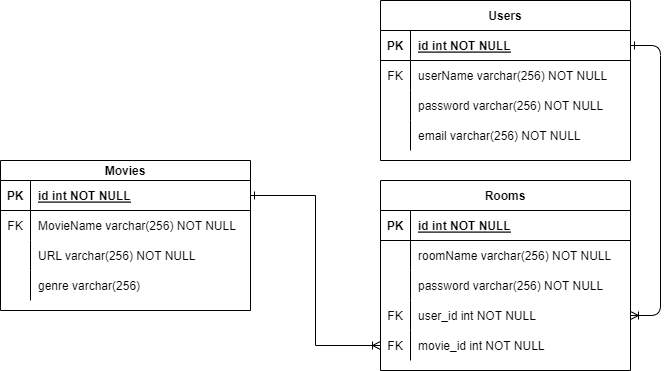

The diagram above was exported from draw.io. Its source (the exported page's mxGraphModel, read from the mxfile embedded in the PNG):
<mxGraphModel dx="1061" dy="639" grid="1" gridSize="10" guides="1" tooltips="1" connect="1" arrows="1" fold="1" page="1" pageScale="1" pageWidth="850" pageHeight="1100" math="0" shadow="0" extFonts="Permanent Marker^https://fonts.googleapis.com/css?family=Permanent+Marker">
  <root>
    <mxCell id="0" />
    <mxCell id="1" parent="0" />
    <mxCell id="C-vyLk0tnHw3VtMMgP7b-12" value="" style="edgeStyle=entityRelationEdgeStyle;endArrow=ERoneToMany;startArrow=ERone;endFill=0;startFill=0;entryX=1;entryY=0.5;entryDx=0;entryDy=0;" parent="1" source="C-vyLk0tnHw3VtMMgP7b-3" target="Bhu-VJMaMXK0yCsWtcxL-1" edge="1">
      <mxGeometry width="100" height="100" relative="1" as="geometry">
        <mxPoint x="400" y="180" as="sourcePoint" />
        <mxPoint x="460" y="205" as="targetPoint" />
        <Array as="points">
          <mxPoint x="700" y="440" />
        </Array>
      </mxGeometry>
    </mxCell>
    <mxCell id="C-vyLk0tnHw3VtMMgP7b-2" value="Users" style="shape=table;startSize=30;container=1;collapsible=1;childLayout=tableLayout;fixedRows=1;rowLines=0;fontStyle=1;align=center;resizeLast=1;" parent="1" vertex="1">
      <mxGeometry x="440" y="260" width="250" height="160" as="geometry">
        <mxRectangle x="440" y="260" width="70" height="30" as="alternateBounds" />
      </mxGeometry>
    </mxCell>
    <mxCell id="C-vyLk0tnHw3VtMMgP7b-3" value="" style="shape=partialRectangle;collapsible=0;dropTarget=0;pointerEvents=0;fillColor=none;points=[[0,0.5],[1,0.5]];portConstraint=eastwest;top=0;left=0;right=0;bottom=1;" parent="C-vyLk0tnHw3VtMMgP7b-2" vertex="1">
      <mxGeometry y="30" width="250" height="30" as="geometry" />
    </mxCell>
    <mxCell id="C-vyLk0tnHw3VtMMgP7b-4" value="PK" style="shape=partialRectangle;overflow=hidden;connectable=0;fillColor=none;top=0;left=0;bottom=0;right=0;fontStyle=1;" parent="C-vyLk0tnHw3VtMMgP7b-3" vertex="1">
      <mxGeometry width="30" height="30" as="geometry">
        <mxRectangle width="30" height="30" as="alternateBounds" />
      </mxGeometry>
    </mxCell>
    <mxCell id="C-vyLk0tnHw3VtMMgP7b-5" value="id int NOT NULL " style="shape=partialRectangle;overflow=hidden;connectable=0;fillColor=none;top=0;left=0;bottom=0;right=0;align=left;spacingLeft=6;fontStyle=5;" parent="C-vyLk0tnHw3VtMMgP7b-3" vertex="1">
      <mxGeometry x="30" width="220" height="30" as="geometry">
        <mxRectangle width="220" height="30" as="alternateBounds" />
      </mxGeometry>
    </mxCell>
    <mxCell id="C-vyLk0tnHw3VtMMgP7b-6" value="" style="shape=partialRectangle;collapsible=0;dropTarget=0;pointerEvents=0;fillColor=none;points=[[0,0.5],[1,0.5]];portConstraint=eastwest;top=0;left=0;right=0;bottom=0;" parent="C-vyLk0tnHw3VtMMgP7b-2" vertex="1">
      <mxGeometry y="60" width="250" height="30" as="geometry" />
    </mxCell>
    <mxCell id="C-vyLk0tnHw3VtMMgP7b-7" value="FK" style="shape=partialRectangle;overflow=hidden;connectable=0;fillColor=none;top=0;left=0;bottom=0;right=0;" parent="C-vyLk0tnHw3VtMMgP7b-6" vertex="1">
      <mxGeometry width="30" height="30" as="geometry">
        <mxRectangle width="30" height="30" as="alternateBounds" />
      </mxGeometry>
    </mxCell>
    <mxCell id="C-vyLk0tnHw3VtMMgP7b-8" value="userName varchar(256) NOT NULL" style="shape=partialRectangle;overflow=hidden;connectable=0;fillColor=none;top=0;left=0;bottom=0;right=0;align=left;spacingLeft=6;" parent="C-vyLk0tnHw3VtMMgP7b-6" vertex="1">
      <mxGeometry x="30" width="220" height="30" as="geometry">
        <mxRectangle width="220" height="30" as="alternateBounds" />
      </mxGeometry>
    </mxCell>
    <mxCell id="C-vyLk0tnHw3VtMMgP7b-9" value="" style="shape=partialRectangle;collapsible=0;dropTarget=0;pointerEvents=0;fillColor=none;points=[[0,0.5],[1,0.5]];portConstraint=eastwest;top=0;left=0;right=0;bottom=0;" parent="C-vyLk0tnHw3VtMMgP7b-2" vertex="1">
      <mxGeometry y="90" width="250" height="30" as="geometry" />
    </mxCell>
    <mxCell id="C-vyLk0tnHw3VtMMgP7b-10" value="" style="shape=partialRectangle;overflow=hidden;connectable=0;fillColor=none;top=0;left=0;bottom=0;right=0;" parent="C-vyLk0tnHw3VtMMgP7b-9" vertex="1">
      <mxGeometry width="30" height="30" as="geometry">
        <mxRectangle width="30" height="30" as="alternateBounds" />
      </mxGeometry>
    </mxCell>
    <mxCell id="C-vyLk0tnHw3VtMMgP7b-11" value="password varchar(256) NOT NULL" style="shape=partialRectangle;overflow=hidden;connectable=0;fillColor=none;top=0;left=0;bottom=0;right=0;align=left;spacingLeft=6;" parent="C-vyLk0tnHw3VtMMgP7b-9" vertex="1">
      <mxGeometry x="30" width="220" height="30" as="geometry">
        <mxRectangle width="220" height="30" as="alternateBounds" />
      </mxGeometry>
    </mxCell>
    <mxCell id="Bhu-VJMaMXK0yCsWtcxL-4" style="shape=partialRectangle;collapsible=0;dropTarget=0;pointerEvents=0;fillColor=none;points=[[0,0.5],[1,0.5]];portConstraint=eastwest;top=0;left=0;right=0;bottom=0;" vertex="1" parent="C-vyLk0tnHw3VtMMgP7b-2">
      <mxGeometry y="120" width="250" height="30" as="geometry" />
    </mxCell>
    <mxCell id="Bhu-VJMaMXK0yCsWtcxL-5" style="shape=partialRectangle;overflow=hidden;connectable=0;fillColor=none;top=0;left=0;bottom=0;right=0;" vertex="1" parent="Bhu-VJMaMXK0yCsWtcxL-4">
      <mxGeometry width="30" height="30" as="geometry">
        <mxRectangle width="30" height="30" as="alternateBounds" />
      </mxGeometry>
    </mxCell>
    <mxCell id="Bhu-VJMaMXK0yCsWtcxL-6" value="email varchar(256) NOT NULL" style="shape=partialRectangle;overflow=hidden;connectable=0;fillColor=none;top=0;left=0;bottom=0;right=0;align=left;spacingLeft=6;" vertex="1" parent="Bhu-VJMaMXK0yCsWtcxL-4">
      <mxGeometry x="30" width="220" height="30" as="geometry">
        <mxRectangle width="220" height="30" as="alternateBounds" />
      </mxGeometry>
    </mxCell>
    <mxCell id="C-vyLk0tnHw3VtMMgP7b-23" value="Movies" style="shape=table;startSize=20;container=1;collapsible=1;childLayout=tableLayout;fixedRows=1;rowLines=0;fontStyle=1;align=center;resizeLast=1;" parent="1" vertex="1">
      <mxGeometry x="60" y="420" width="250" height="150" as="geometry" />
    </mxCell>
    <mxCell id="C-vyLk0tnHw3VtMMgP7b-24" value="" style="shape=partialRectangle;collapsible=0;dropTarget=0;pointerEvents=0;fillColor=none;points=[[0,0.5],[1,0.5]];portConstraint=eastwest;top=0;left=0;right=0;bottom=1;" parent="C-vyLk0tnHw3VtMMgP7b-23" vertex="1">
      <mxGeometry y="20" width="250" height="30" as="geometry" />
    </mxCell>
    <mxCell id="C-vyLk0tnHw3VtMMgP7b-25" value="PK" style="shape=partialRectangle;overflow=hidden;connectable=0;fillColor=none;top=0;left=0;bottom=0;right=0;fontStyle=1;" parent="C-vyLk0tnHw3VtMMgP7b-24" vertex="1">
      <mxGeometry width="30" height="30" as="geometry">
        <mxRectangle width="30" height="30" as="alternateBounds" />
      </mxGeometry>
    </mxCell>
    <mxCell id="C-vyLk0tnHw3VtMMgP7b-26" value="id int NOT NULL " style="shape=partialRectangle;overflow=hidden;connectable=0;fillColor=none;top=0;left=0;bottom=0;right=0;align=left;spacingLeft=6;fontStyle=5;" parent="C-vyLk0tnHw3VtMMgP7b-24" vertex="1">
      <mxGeometry x="30" width="220" height="30" as="geometry">
        <mxRectangle width="220" height="30" as="alternateBounds" />
      </mxGeometry>
    </mxCell>
    <mxCell id="C-vyLk0tnHw3VtMMgP7b-27" value="" style="shape=partialRectangle;collapsible=0;dropTarget=0;pointerEvents=0;fillColor=none;points=[[0,0.5],[1,0.5]];portConstraint=eastwest;top=0;left=0;right=0;bottom=0;" parent="C-vyLk0tnHw3VtMMgP7b-23" vertex="1">
      <mxGeometry y="50" width="250" height="30" as="geometry" />
    </mxCell>
    <mxCell id="C-vyLk0tnHw3VtMMgP7b-28" value="FK" style="shape=partialRectangle;overflow=hidden;connectable=0;fillColor=none;top=0;left=0;bottom=0;right=0;" parent="C-vyLk0tnHw3VtMMgP7b-27" vertex="1">
      <mxGeometry width="30" height="30" as="geometry">
        <mxRectangle width="30" height="30" as="alternateBounds" />
      </mxGeometry>
    </mxCell>
    <mxCell id="C-vyLk0tnHw3VtMMgP7b-29" value="MovieName varchar(256) NOT NULL" style="shape=partialRectangle;overflow=hidden;connectable=0;fillColor=none;top=0;left=0;bottom=0;right=0;align=left;spacingLeft=6;" parent="C-vyLk0tnHw3VtMMgP7b-27" vertex="1">
      <mxGeometry x="30" width="220" height="30" as="geometry">
        <mxRectangle width="220" height="30" as="alternateBounds" />
      </mxGeometry>
    </mxCell>
    <mxCell id="Bhu-VJMaMXK0yCsWtcxL-16" style="shape=partialRectangle;collapsible=0;dropTarget=0;pointerEvents=0;fillColor=none;points=[[0,0.5],[1,0.5]];portConstraint=eastwest;top=0;left=0;right=0;bottom=0;" vertex="1" parent="C-vyLk0tnHw3VtMMgP7b-23">
      <mxGeometry y="80" width="250" height="30" as="geometry" />
    </mxCell>
    <mxCell id="Bhu-VJMaMXK0yCsWtcxL-17" style="shape=partialRectangle;overflow=hidden;connectable=0;fillColor=none;top=0;left=0;bottom=0;right=0;" vertex="1" parent="Bhu-VJMaMXK0yCsWtcxL-16">
      <mxGeometry width="30" height="30" as="geometry">
        <mxRectangle width="30" height="30" as="alternateBounds" />
      </mxGeometry>
    </mxCell>
    <mxCell id="Bhu-VJMaMXK0yCsWtcxL-18" value="URL varchar(256) NOT NULL" style="shape=partialRectangle;overflow=hidden;connectable=0;fillColor=none;top=0;left=0;bottom=0;right=0;align=left;spacingLeft=6;" vertex="1" parent="Bhu-VJMaMXK0yCsWtcxL-16">
      <mxGeometry x="30" width="220" height="30" as="geometry">
        <mxRectangle width="220" height="30" as="alternateBounds" />
      </mxGeometry>
    </mxCell>
    <mxCell id="Bhu-VJMaMXK0yCsWtcxL-22" style="shape=partialRectangle;collapsible=0;dropTarget=0;pointerEvents=0;fillColor=none;points=[[0,0.5],[1,0.5]];portConstraint=eastwest;top=0;left=0;right=0;bottom=0;" vertex="1" parent="C-vyLk0tnHw3VtMMgP7b-23">
      <mxGeometry y="110" width="250" height="30" as="geometry" />
    </mxCell>
    <mxCell id="Bhu-VJMaMXK0yCsWtcxL-23" style="shape=partialRectangle;overflow=hidden;connectable=0;fillColor=none;top=0;left=0;bottom=0;right=0;" vertex="1" parent="Bhu-VJMaMXK0yCsWtcxL-22">
      <mxGeometry width="30" height="30" as="geometry">
        <mxRectangle width="30" height="30" as="alternateBounds" />
      </mxGeometry>
    </mxCell>
    <mxCell id="Bhu-VJMaMXK0yCsWtcxL-24" value="genre varchar(256)" style="shape=partialRectangle;overflow=hidden;connectable=0;fillColor=none;top=0;left=0;bottom=0;right=0;align=left;spacingLeft=6;" vertex="1" parent="Bhu-VJMaMXK0yCsWtcxL-22">
      <mxGeometry x="30" width="220" height="30" as="geometry">
        <mxRectangle width="220" height="30" as="alternateBounds" />
      </mxGeometry>
    </mxCell>
    <mxCell id="Bhu-VJMaMXK0yCsWtcxL-11" style="edgeStyle=orthogonalEdgeStyle;rounded=0;orthogonalLoop=1;jettySize=auto;html=1;exitX=0;exitY=0.5;exitDx=0;exitDy=0;entryX=0;entryY=0.5;entryDx=0;entryDy=0;startArrow=ERone;startFill=0;endArrow=ERoneToMany;endFill=0;" edge="1" parent="1" source="C-vyLk0tnHw3VtMMgP7b-3" target="Bhu-VJMaMXK0yCsWtcxL-7">
      <mxGeometry relative="1" as="geometry" />
    </mxCell>
    <mxCell id="Bhu-VJMaMXK0yCsWtcxL-25" style="edgeStyle=orthogonalEdgeStyle;rounded=0;orthogonalLoop=1;jettySize=auto;html=1;exitX=1;exitY=0.5;exitDx=0;exitDy=0;entryX=0;entryY=0.5;entryDx=0;entryDy=0;startArrow=ERone;startFill=0;endArrow=ERoneToMany;endFill=0;" edge="1" parent="1" source="C-vyLk0tnHw3VtMMgP7b-24" target="Bhu-VJMaMXK0yCsWtcxL-19">
      <mxGeometry relative="1" as="geometry" />
    </mxCell>
    <mxCell id="C-vyLk0tnHw3VtMMgP7b-13" value="Rooms" style="shape=table;startSize=30;container=1;collapsible=1;childLayout=tableLayout;fixedRows=1;rowLines=0;fontStyle=1;align=center;resizeLast=1;" parent="1" vertex="1">
      <mxGeometry x="440" y="440" width="250" height="190" as="geometry">
        <mxRectangle x="440" y="440" width="80" height="30" as="alternateBounds" />
      </mxGeometry>
    </mxCell>
    <mxCell id="C-vyLk0tnHw3VtMMgP7b-14" value="" style="shape=partialRectangle;collapsible=0;dropTarget=0;pointerEvents=0;fillColor=none;points=[[0,0.5],[1,0.5]];portConstraint=eastwest;top=0;left=0;right=0;bottom=1;" parent="C-vyLk0tnHw3VtMMgP7b-13" vertex="1">
      <mxGeometry y="30" width="250" height="30" as="geometry" />
    </mxCell>
    <mxCell id="C-vyLk0tnHw3VtMMgP7b-15" value="PK" style="shape=partialRectangle;overflow=hidden;connectable=0;fillColor=none;top=0;left=0;bottom=0;right=0;fontStyle=1;" parent="C-vyLk0tnHw3VtMMgP7b-14" vertex="1">
      <mxGeometry width="30" height="30" as="geometry">
        <mxRectangle width="30" height="30" as="alternateBounds" />
      </mxGeometry>
    </mxCell>
    <mxCell id="C-vyLk0tnHw3VtMMgP7b-16" value="id int NOT NULL " style="shape=partialRectangle;overflow=hidden;connectable=0;fillColor=none;top=0;left=0;bottom=0;right=0;align=left;spacingLeft=6;fontStyle=5;" parent="C-vyLk0tnHw3VtMMgP7b-14" vertex="1">
      <mxGeometry x="30" width="220" height="30" as="geometry">
        <mxRectangle width="220" height="30" as="alternateBounds" />
      </mxGeometry>
    </mxCell>
    <mxCell id="C-vyLk0tnHw3VtMMgP7b-17" value="" style="shape=partialRectangle;collapsible=0;dropTarget=0;pointerEvents=0;fillColor=none;points=[[0,0.5],[1,0.5]];portConstraint=eastwest;top=0;left=0;right=0;bottom=0;" parent="C-vyLk0tnHw3VtMMgP7b-13" vertex="1">
      <mxGeometry y="60" width="250" height="30" as="geometry" />
    </mxCell>
    <mxCell id="C-vyLk0tnHw3VtMMgP7b-18" value="" style="shape=partialRectangle;overflow=hidden;connectable=0;fillColor=none;top=0;left=0;bottom=0;right=0;" parent="C-vyLk0tnHw3VtMMgP7b-17" vertex="1">
      <mxGeometry width="30" height="30" as="geometry">
        <mxRectangle width="30" height="30" as="alternateBounds" />
      </mxGeometry>
    </mxCell>
    <mxCell id="C-vyLk0tnHw3VtMMgP7b-19" value="roomName varchar(256) NOT NULL" style="shape=partialRectangle;overflow=hidden;connectable=0;fillColor=none;top=0;left=0;bottom=0;right=0;align=left;spacingLeft=6;" parent="C-vyLk0tnHw3VtMMgP7b-17" vertex="1">
      <mxGeometry x="30" width="220" height="30" as="geometry">
        <mxRectangle width="220" height="30" as="alternateBounds" />
      </mxGeometry>
    </mxCell>
    <mxCell id="C-vyLk0tnHw3VtMMgP7b-20" value="" style="shape=partialRectangle;collapsible=0;dropTarget=0;pointerEvents=0;fillColor=none;points=[[0,0.5],[1,0.5]];portConstraint=eastwest;top=0;left=0;right=0;bottom=0;" parent="C-vyLk0tnHw3VtMMgP7b-13" vertex="1">
      <mxGeometry y="90" width="250" height="30" as="geometry" />
    </mxCell>
    <mxCell id="C-vyLk0tnHw3VtMMgP7b-21" value="" style="shape=partialRectangle;overflow=hidden;connectable=0;fillColor=none;top=0;left=0;bottom=0;right=0;" parent="C-vyLk0tnHw3VtMMgP7b-20" vertex="1">
      <mxGeometry width="30" height="30" as="geometry">
        <mxRectangle width="30" height="30" as="alternateBounds" />
      </mxGeometry>
    </mxCell>
    <mxCell id="C-vyLk0tnHw3VtMMgP7b-22" value="password varchar(256) NOT NULL" style="shape=partialRectangle;overflow=hidden;connectable=0;fillColor=none;top=0;left=0;bottom=0;right=0;align=left;spacingLeft=6;" parent="C-vyLk0tnHw3VtMMgP7b-20" vertex="1">
      <mxGeometry x="30" width="220" height="30" as="geometry">
        <mxRectangle width="220" height="30" as="alternateBounds" />
      </mxGeometry>
    </mxCell>
    <mxCell id="Bhu-VJMaMXK0yCsWtcxL-1" style="shape=partialRectangle;collapsible=0;dropTarget=0;pointerEvents=0;fillColor=none;points=[[0,0.5],[1,0.5]];portConstraint=eastwest;top=0;left=0;right=0;bottom=0;" vertex="1" parent="C-vyLk0tnHw3VtMMgP7b-13">
      <mxGeometry y="120" width="250" height="30" as="geometry" />
    </mxCell>
    <mxCell id="Bhu-VJMaMXK0yCsWtcxL-2" value="FK" style="shape=partialRectangle;overflow=hidden;connectable=0;fillColor=none;top=0;left=0;bottom=0;right=0;" vertex="1" parent="Bhu-VJMaMXK0yCsWtcxL-1">
      <mxGeometry width="30" height="30" as="geometry">
        <mxRectangle width="30" height="30" as="alternateBounds" />
      </mxGeometry>
    </mxCell>
    <mxCell id="Bhu-VJMaMXK0yCsWtcxL-3" value="user_id int NOT NULL" style="shape=partialRectangle;overflow=hidden;connectable=0;fillColor=none;top=0;left=0;bottom=0;right=0;align=left;spacingLeft=6;" vertex="1" parent="Bhu-VJMaMXK0yCsWtcxL-1">
      <mxGeometry x="30" width="220" height="30" as="geometry">
        <mxRectangle width="220" height="30" as="alternateBounds" />
      </mxGeometry>
    </mxCell>
    <mxCell id="Bhu-VJMaMXK0yCsWtcxL-19" style="shape=partialRectangle;collapsible=0;dropTarget=0;pointerEvents=0;fillColor=none;points=[[0,0.5],[1,0.5]];portConstraint=eastwest;top=0;left=0;right=0;bottom=0;" vertex="1" parent="C-vyLk0tnHw3VtMMgP7b-13">
      <mxGeometry y="150" width="250" height="30" as="geometry" />
    </mxCell>
    <mxCell id="Bhu-VJMaMXK0yCsWtcxL-20" value="FK" style="shape=partialRectangle;overflow=hidden;connectable=0;fillColor=none;top=0;left=0;bottom=0;right=0;" vertex="1" parent="Bhu-VJMaMXK0yCsWtcxL-19">
      <mxGeometry width="30" height="30" as="geometry">
        <mxRectangle width="30" height="30" as="alternateBounds" />
      </mxGeometry>
    </mxCell>
    <mxCell id="Bhu-VJMaMXK0yCsWtcxL-21" value="movie_id int NOT NULL" style="shape=partialRectangle;overflow=hidden;connectable=0;fillColor=none;top=0;left=0;bottom=0;right=0;align=left;spacingLeft=6;" vertex="1" parent="Bhu-VJMaMXK0yCsWtcxL-19">
      <mxGeometry x="30" width="220" height="30" as="geometry">
        <mxRectangle width="220" height="30" as="alternateBounds" />
      </mxGeometry>
    </mxCell>
  </root>
</mxGraphModel>